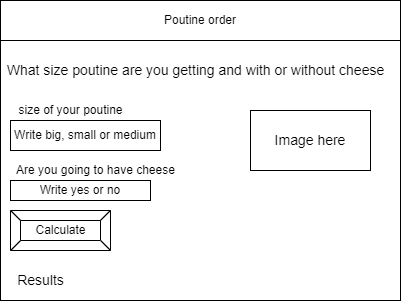

The diagram above was exported from draw.io. Its source (the exported page's mxGraphModel, read from the mxfile embedded in the PNG):
<mxGraphModel dx="690" dy="534" grid="1" gridSize="10" guides="1" tooltips="1" connect="1" arrows="1" fold="1" page="1" pageScale="1" pageWidth="850" pageHeight="1100" math="0" shadow="0">
  <root>
    <mxCell id="0" />
    <mxCell id="1" parent="0" />
    <mxCell id="2" value="" style="rounded=0;whiteSpace=wrap;html=1;" parent="1" vertex="1">
      <mxGeometry x="80" y="80" width="400" height="300" as="geometry" />
    </mxCell>
    <mxCell id="3" value="Poutine order" style="rounded=0;whiteSpace=wrap;html=1;" parent="1" vertex="1">
      <mxGeometry x="80" y="80" width="400" height="40" as="geometry" />
    </mxCell>
    <mxCell id="6" value="Calculate" style="labelPosition=center;verticalLabelPosition=middle;align=center;html=1;shape=mxgraph.basic.button;dx=10;" parent="1" vertex="1">
      <mxGeometry x="90" y="290" width="100" height="40" as="geometry" />
    </mxCell>
    <mxCell id="7" value="Write yes or no" style="whiteSpace=wrap;html=1;" vertex="1" parent="1">
      <mxGeometry x="90" y="260" width="140" height="20" as="geometry" />
    </mxCell>
    <mxCell id="8" value="Are you going to have cheese" style="text;html=1;resizable=0;autosize=1;align=center;verticalAlign=middle;points=[];fillColor=none;strokeColor=none;rounded=0;" vertex="1" parent="1">
      <mxGeometry x="90" y="240" width="170" height="20" as="geometry" />
    </mxCell>
    <mxCell id="9" value="Write big, small or medium" style="whiteSpace=wrap;html=1;" vertex="1" parent="1">
      <mxGeometry x="90" y="200" width="150" height="30" as="geometry" />
    </mxCell>
    <mxCell id="10" value="size of your poutine" style="text;html=1;resizable=0;autosize=1;align=center;verticalAlign=middle;points=[];fillColor=none;strokeColor=none;rounded=0;" vertex="1" parent="1">
      <mxGeometry x="90" y="180" width="120" height="20" as="geometry" />
    </mxCell>
    <mxCell id="11" value="&lt;font style=&quot;font-size: 14px&quot;&gt;What size poutine are you getting and with or without cheese&lt;/font&gt;" style="text;html=1;resizable=0;autosize=1;align=center;verticalAlign=middle;points=[];fillColor=none;strokeColor=none;rounded=0;" vertex="1" parent="1">
      <mxGeometry x="80" y="140" width="390" height="20" as="geometry" />
    </mxCell>
    <mxCell id="13" value="Image here" style="whiteSpace=wrap;html=1;fontSize=14;" vertex="1" parent="1">
      <mxGeometry x="330" y="190" width="120" height="60" as="geometry" />
    </mxCell>
    <mxCell id="14" value="Results" style="text;html=1;resizable=0;autosize=1;align=center;verticalAlign=middle;points=[];fillColor=none;strokeColor=none;rounded=0;fontSize=14;" vertex="1" parent="1">
      <mxGeometry x="90" y="350" width="60" height="20" as="geometry" />
    </mxCell>
  </root>
</mxGraphModel>